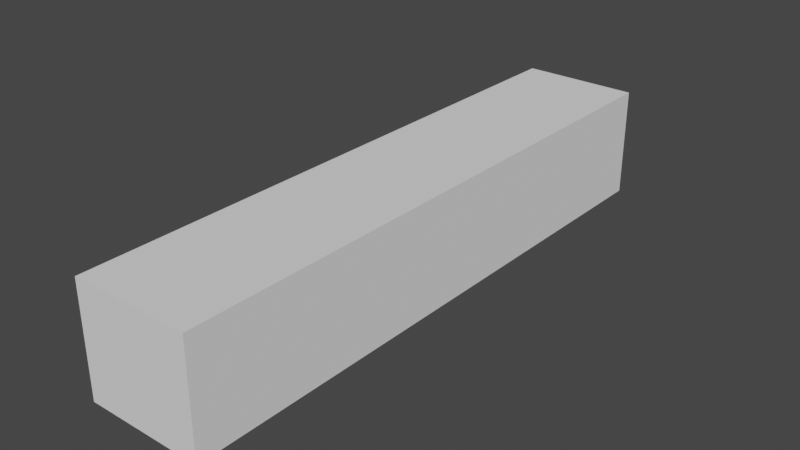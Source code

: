 # Source: road.blend  (saved by Blender 2.80.75; exported with 4.5.12 LTS)
import bpy
from mathutils import Matrix  # noqa: F401  (used for matrix-valued properties, if any)

bpy.ops.wm.read_factory_settings(use_empty=True)
scene = bpy.context.scene
scene.name = 'Scene'

# ---- collections
col_collection = bpy.data.collections.new('Collection'); scene.collection.children.link(col_collection)

# ---- world
world_world = bpy.data.worlds.new('World'); scene.world = world_world
world_world.use_nodes = True; world_world.node_tree.nodes.clear()
_N = world_world.node_tree.nodes; _L = world_world.node_tree.links
n0 = _N.new('ShaderNodeOutputWorld'); n0.name = 'World Output'; n0.location = (300, 300)
n1 = _N.new('ShaderNodeBackground'); n1.name = 'Background'; n1.location = (10, 300)
n1.inputs[0].default_value = (0.05088, 0.05088, 0.05088, 1.0)
_L.new(n1.outputs[0], n0.inputs[0])
n0.is_active_output = True
world_world.color = (0.05088, 0.05088, 0.05088)
world_world.use_sun_shadow = False
world_world.sun_shadow_jitter_overblur = 0.0

# ---- meshes
me_cylinder_004 = bpy.data.meshes.new('Cylinder.004')
me_cylinder_004.from_pydata([(-0.2812, -0.05625, 0.1027), (-0.2812, -0.05625, -0.002734), (0.2812, -0.05625, -0.002734), (0.2812, -0.05625, 0.1027), (-0.2812, 0.05625, 0.1027), (-0.2812, 0.05625, -0.002734), (0.2812, 0.05625, -0.002734), (0.2812, 0.05625, 0.1027)], [], [(3, 2, 6, 7), (5, 4, 7, 6), (1, 0, 4, 5), (2, 1, 5, 6), (0, 3, 7, 4), (1, 2, 3, 0)])
_uv = me_cylinder_004.uv_layers.new(name='UVMap')
_uv.uv.foreach_set('vector', [0.6667, 1.0, 0.6667, 0.5, 0.6667, 0.5, 0.6667, 1.0, 0.8333, 0.5, 0.8333, 1.0, 0.6667, 1.0, 0.6667, 0.5, 0.8333, 0.5, 0.8333, 1.0, 0.8333, 1.0, 0.8333, 0.5, 0.9578, 0.13, 0.9578, 0.37, 0.9578, 0.37, 0.9578, 0.13, 0.8333, 1.0, 0.6667, 1.0, 0.6667, 1.0, 0.8333, 1.0, 0.9578, 0.37, 0.9578, 0.13, 0.6667, 1.0, 0.8333, 1.0])
me_cylinder_004.use_remesh_preserve_volume = False
me_cylinder_004.use_remesh_preserve_attributes = False
me_cylinder_004.use_mirror_vertex_groups = False
me_cylinder_004.update()

# ---- objects
ob_road_004 = bpy.data.objects.new('road.004', me_cylinder_004)

# ---- transforms, parenting, visibility, modifiers, constraints
ob_road_004.location = (0.991, -5.96e-08, 0.125)
ob_road_004.rotation_euler = (0.0, -0.0, 1.571)
ob_road_004.lineart.crease_threshold = 0.0

# ---- collection membership
col_collection.objects.link(ob_road_004)

# ---- scene / render settings (as saved in the file)
scene.frame_start = 1; scene.frame_end = 250; scene.frame_set(104)
scene.render.engine = 'BLENDER_EEVEE_NEXT'
scene.cycles.use_denoising = False
scene.cycles.samples = 128
scene.cycles.sampling_pattern = 'TABULATED_SOBOL'
scene.cycles.use_adaptive_sampling = False
scene.cycles.use_light_tree = False
scene.view_settings.view_transform = 'Filmic'
bpy.context.view_layer.update()

# ---- added for rendering (the .blend has no active camera and no usable light): camera, sun
cam_auto = bpy.data.cameras.new('AutoCamera')
cam_auto.lens = 50.0
cam_auto.sensor_width = 36.0
cam_auto.clip_end = 1000.0
ob_auto_camera = bpy.data.objects.new('AutoCamera', cam_auto)
scene.collection.objects.link(ob_auto_camera)
ob_auto_camera.location = (1.53067, -0.64757, 0.606713)
ob_auto_camera.rotation_euler = (1.09748, -7.21219e-08, 0.694738)
scene.camera = ob_auto_camera
light_auto_sun = bpy.data.lights.new('AutoSun', 'SUN')
light_auto_sun.energy = 3.0
light_auto_sun.angle = 0.0523599
ob_auto_sun = bpy.data.objects.new('AutoSun', light_auto_sun)
scene.collection.objects.link(ob_auto_sun)
ob_auto_sun.rotation_euler = (0.872665, 0.174533, 0.523599)
bpy.context.view_layer.update()
